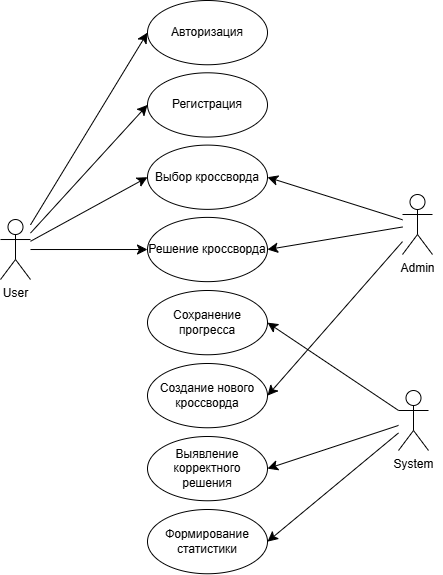

The diagram above was exported from draw.io. Its source (the exported page's mxGraphModel, read from the mxfile embedded in the PNG):
<mxGraphModel dx="1412" dy="1163" grid="0" gridSize="10" guides="1" tooltips="1" connect="1" arrows="1" fold="1" page="0" pageScale="1" pageWidth="827" pageHeight="1169" math="0" shadow="0">
  <root>
    <mxCell id="0" />
    <mxCell id="1" parent="0" />
    <mxCell id="WG0KUI1fPd3MTJcedfR9-17" style="edgeStyle=none;curved=1;rounded=0;orthogonalLoop=1;jettySize=auto;html=1;entryX=0;entryY=0.5;entryDx=0;entryDy=0;fontSize=12;startSize=8;endSize=8;" parent="1" source="WG0KUI1fPd3MTJcedfR9-1" target="WG0KUI1fPd3MTJcedfR9-3" edge="1">
      <mxGeometry relative="1" as="geometry" />
    </mxCell>
    <mxCell id="WG0KUI1fPd3MTJcedfR9-21" style="edgeStyle=none;curved=1;rounded=0;orthogonalLoop=1;jettySize=auto;html=1;entryX=0;entryY=0.5;entryDx=0;entryDy=0;fontSize=12;startSize=8;endSize=8;" parent="1" source="WG0KUI1fPd3MTJcedfR9-1" target="WG0KUI1fPd3MTJcedfR9-4" edge="1">
      <mxGeometry relative="1" as="geometry" />
    </mxCell>
    <mxCell id="WG0KUI1fPd3MTJcedfR9-22" style="edgeStyle=none;curved=1;rounded=0;orthogonalLoop=1;jettySize=auto;html=1;entryX=0;entryY=0.5;entryDx=0;entryDy=0;fontSize=12;startSize=8;endSize=8;" parent="1" source="WG0KUI1fPd3MTJcedfR9-1" target="WG0KUI1fPd3MTJcedfR9-5" edge="1">
      <mxGeometry relative="1" as="geometry" />
    </mxCell>
    <mxCell id="WG0KUI1fPd3MTJcedfR9-23" style="edgeStyle=none;curved=1;rounded=0;orthogonalLoop=1;jettySize=auto;html=1;entryX=0;entryY=0.5;entryDx=0;entryDy=0;fontSize=12;startSize=8;endSize=8;" parent="1" source="WG0KUI1fPd3MTJcedfR9-1" target="WG0KUI1fPd3MTJcedfR9-6" edge="1">
      <mxGeometry relative="1" as="geometry" />
    </mxCell>
    <mxCell id="WG0KUI1fPd3MTJcedfR9-1" value="User" style="shape=umlActor;verticalLabelPosition=bottom;verticalAlign=top;html=1;outlineConnect=0;" parent="1" vertex="1">
      <mxGeometry x="64" y="115.02000000000001" width="30" height="60" as="geometry" />
    </mxCell>
    <mxCell id="WG0KUI1fPd3MTJcedfR9-29" style="edgeStyle=none;curved=1;rounded=0;orthogonalLoop=1;jettySize=auto;html=1;entryX=1;entryY=0.5;entryDx=0;entryDy=0;fontSize=12;startSize=8;endSize=8;" parent="1" source="WG0KUI1fPd3MTJcedfR9-2" target="WG0KUI1fPd3MTJcedfR9-8" edge="1">
      <mxGeometry relative="1" as="geometry" />
    </mxCell>
    <mxCell id="WG0KUI1fPd3MTJcedfR9-30" style="edgeStyle=none;curved=1;rounded=0;orthogonalLoop=1;jettySize=auto;html=1;entryX=1;entryY=0.5;entryDx=0;entryDy=0;fontSize=12;startSize=8;endSize=8;" parent="1" source="WG0KUI1fPd3MTJcedfR9-2" target="WG0KUI1fPd3MTJcedfR9-10" edge="1">
      <mxGeometry relative="1" as="geometry" />
    </mxCell>
    <mxCell id="WG0KUI1fPd3MTJcedfR9-31" style="edgeStyle=none;curved=1;rounded=0;orthogonalLoop=1;jettySize=auto;html=1;entryX=1;entryY=0.5;entryDx=0;entryDy=0;fontSize=12;startSize=8;endSize=8;" parent="1" source="WG0KUI1fPd3MTJcedfR9-2" target="WG0KUI1fPd3MTJcedfR9-25" edge="1">
      <mxGeometry relative="1" as="geometry" />
    </mxCell>
    <mxCell id="WG0KUI1fPd3MTJcedfR9-2" value="System" style="shape=umlActor;verticalLabelPosition=bottom;verticalAlign=top;html=1;outlineConnect=0;" parent="1" vertex="1">
      <mxGeometry x="462" y="286" width="30" height="60" as="geometry" />
    </mxCell>
    <mxCell id="WG0KUI1fPd3MTJcedfR9-3" value="Авторизация" style="ellipse;whiteSpace=wrap;html=1;" parent="1" vertex="1">
      <mxGeometry x="211" y="-104" width="120" height="64.26426426426427" as="geometry" />
    </mxCell>
    <mxCell id="WG0KUI1fPd3MTJcedfR9-4" value="Регистрация" style="ellipse;whiteSpace=wrap;html=1;" parent="1" vertex="1">
      <mxGeometry x="211" y="-31.702702702702695" width="120" height="64.26426426426427" as="geometry" />
    </mxCell>
    <mxCell id="WG0KUI1fPd3MTJcedfR9-5" value="Выбор кроссворда" style="ellipse;whiteSpace=wrap;html=1;" parent="1" vertex="1">
      <mxGeometry x="211" y="40.59459459459461" width="120" height="64.26426426426427" as="geometry" />
    </mxCell>
    <mxCell id="WG0KUI1fPd3MTJcedfR9-6" value="Решение кроссворда" style="ellipse;whiteSpace=wrap;html=1;" parent="1" vertex="1">
      <mxGeometry x="211" y="112.8918918918919" width="120" height="64.26426426426427" as="geometry" />
    </mxCell>
    <mxCell id="WG0KUI1fPd3MTJcedfR9-8" value="Сохранение прогресса" style="ellipse;whiteSpace=wrap;html=1;" parent="1" vertex="1">
      <mxGeometry x="211" y="185.99846846846853" width="120" height="64.26426426426427" as="geometry" />
    </mxCell>
    <mxCell id="WG0KUI1fPd3MTJcedfR9-9" value="Создание нового кроссворда" style="ellipse;whiteSpace=wrap;html=1;" parent="1" vertex="1">
      <mxGeometry x="211" y="258.9987087087088" width="120" height="64.26426426426427" as="geometry" />
    </mxCell>
    <mxCell id="WG0KUI1fPd3MTJcedfR9-10" value="Выявление корректного решения" style="ellipse;whiteSpace=wrap;html=1;" parent="1" vertex="1">
      <mxGeometry x="211" y="331.99573573573576" width="120" height="64.26426426426427" as="geometry" />
    </mxCell>
    <mxCell id="WG0KUI1fPd3MTJcedfR9-34" style="edgeStyle=none;curved=1;rounded=0;orthogonalLoop=1;jettySize=auto;html=1;entryX=1;entryY=0.5;entryDx=0;entryDy=0;fontSize=12;startSize=8;endSize=8;" parent="1" source="WG0KUI1fPd3MTJcedfR9-15" target="WG0KUI1fPd3MTJcedfR9-9" edge="1">
      <mxGeometry relative="1" as="geometry" />
    </mxCell>
    <mxCell id="WG0KUI1fPd3MTJcedfR9-35" style="edgeStyle=none;curved=1;rounded=0;orthogonalLoop=1;jettySize=auto;html=1;entryX=1;entryY=0.5;entryDx=0;entryDy=0;fontSize=12;startSize=8;endSize=8;" parent="1" source="WG0KUI1fPd3MTJcedfR9-15" target="WG0KUI1fPd3MTJcedfR9-6" edge="1">
      <mxGeometry relative="1" as="geometry" />
    </mxCell>
    <mxCell id="WG0KUI1fPd3MTJcedfR9-36" style="edgeStyle=none;curved=1;rounded=0;orthogonalLoop=1;jettySize=auto;html=1;entryX=1;entryY=0.5;entryDx=0;entryDy=0;fontSize=12;startSize=8;endSize=8;" parent="1" source="WG0KUI1fPd3MTJcedfR9-15" target="WG0KUI1fPd3MTJcedfR9-5" edge="1">
      <mxGeometry relative="1" as="geometry" />
    </mxCell>
    <mxCell id="WG0KUI1fPd3MTJcedfR9-15" value="Admin" style="shape=umlActor;verticalLabelPosition=bottom;verticalAlign=top;html=1;outlineConnect=0;" parent="1" vertex="1">
      <mxGeometry x="466" y="90" width="30" height="60" as="geometry" />
    </mxCell>
    <mxCell id="WG0KUI1fPd3MTJcedfR9-25" value="Формирование статистики" style="ellipse;whiteSpace=wrap;html=1;" parent="1" vertex="1">
      <mxGeometry x="211" y="405" width="120" height="64.26426426426427" as="geometry" />
    </mxCell>
    <mxCell id="WG0KUI1fPd3MTJcedfR9-37" style="edgeStyle=none;curved=1;rounded=0;orthogonalLoop=1;jettySize=auto;html=1;exitX=1;exitY=0.3333333333333333;exitDx=0;exitDy=0;exitPerimeter=0;fontSize=12;startSize=8;endSize=8;" parent="1" source="WG0KUI1fPd3MTJcedfR9-15" target="WG0KUI1fPd3MTJcedfR9-15" edge="1">
      <mxGeometry relative="1" as="geometry" />
    </mxCell>
  </root>
</mxGraphModel>